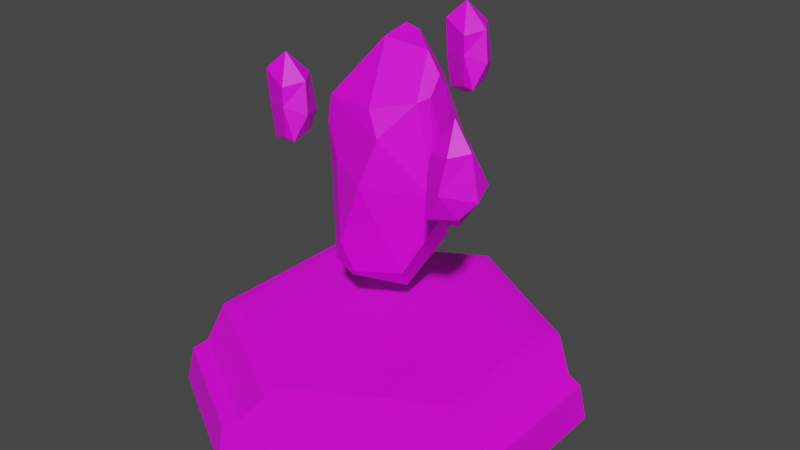 # Source: EarthTower.blend  (saved by Blender 2.81.16; exported with 4.5.12 LTS)
import bpy
from mathutils import Matrix  # noqa: F401  (used for matrix-valued properties, if any)

bpy.ops.wm.read_factory_settings(use_empty=True)
scene = bpy.context.scene
scene.name = 'Scene'

# ---- collections
col_collection = bpy.data.collections.new('Collection'); scene.collection.children.link(col_collection)

# ---- images (referenced by path relative to the original .blend; pixels are not part of the script)
import os
ASSET_DIR = os.environ.get("B2B_ASSET_DIR", "")  # directory of the original .blend (textures are referenced by path, not embedded)
HERE = os.path.dirname(os.path.abspath(__file__))  # packed textures are extracted next to this script under _unpacked/

def load_image(name, relpath, width, height, colorspace="sRGB"):
    """Load a texture the original file referenced (path relative to the .blend, or extracted next to this script)."""
    p = next((c for c in (os.path.join(HERE, relpath), os.path.join(ASSET_DIR, relpath)) if relpath and os.path.exists(c)), "")
    if p:
        img = bpy.data.images.load(p, check_existing=True)
        img.name = name
    else:  # same state as the original file: an image datablock whose file is absent (Cycles renders it pink)
        img = bpy.data.images.new(name, width, height)
        img.source = "FILE"
        img.filepath = "//" + (relpath or name)
    img.colorspace_settings.name = colorspace
    return img
img_colorpalette_png = load_image('ColorPalette.png', 'ColorPalette.png', 1024, 1024, 'sRGB')

# ---- materials (node trees are filled in below, after node groups)
mat_material_001 = bpy.data.materials.new('Material.001')
mat_material_001.use_transparent_shadow = False

# ---- material node trees
mat_material_001.use_nodes = True; mat_material_001.node_tree.nodes.clear()
_N = mat_material_001.node_tree.nodes; _L = mat_material_001.node_tree.links
n0 = _N.new('ShaderNodeOutputMaterial'); n0.name = 'Material Output'; n0.location = (300, 300)
n1 = _N.new('ShaderNodeBsdfPrincipled'); n1.name = 'Principled BSDF'; n1.location = (10, 300)
n1.distribution = 'GGX'
n1.subsurface_method = 'BURLEY'
n1.inputs[3].default_value = 1.45
n1.inputs[27].default_value = (0.0, 0.0, 0.0, 1.0)
n1.inputs[28].default_value = 1.0
n2 = _N.new('ShaderNodeTexImage'); n2.name = 'Image Texture'; n2.location = (-360, 228)
n2.image = img_colorpalette_png
_L.new(n1.outputs[0], n0.inputs[0])
_L.new(n2.outputs[0], n1.inputs[0])
n0.is_active_output = True

# ---- world
world_world = bpy.data.worlds.new('World'); scene.world = world_world
world_world.use_nodes = True; world_world.node_tree.nodes.clear()
_N = world_world.node_tree.nodes; _L = world_world.node_tree.links
n0 = _N.new('ShaderNodeOutputWorld'); n0.name = 'World Output'; n0.location = (300, 300)
n1 = _N.new('ShaderNodeBackground'); n1.name = 'Background'; n1.location = (10, 300)
n1.inputs[0].default_value = (0.05088, 0.05088, 0.05088, 1.0)
_L.new(n1.outputs[0], n0.inputs[0])
n0.is_active_output = True
world_world.color = (0.05088, 0.05088, 0.05088)
world_world.use_sun_shadow = False
world_world.sun_shadow_jitter_overblur = 0.0

# ---- meshes
me_cylinder_007 = bpy.data.meshes.new('Cylinder.007')
me_cylinder_007.from_pydata([(0.05176, 0.1116, -0.3942), (0.2167, -0.1283, -0.154), (0.2226, 0.2371, -0.08541), (0.08015, -0.3296, 0.3963), (0.2201, 0.5179, 0.2631), (-0.292, -0.1176, 0.7657), (0.06906, 0.3953, 0.8406), (0.7244, -0.3069, 0.3705), (0.7894, -0.4015, 0.4651), (0.6414, -0.4662, 0.4489), (0.6228, -0.4075, 0.4607), (0.6548, -0.2375, 0.4064), (0.7917, -0.2575, 0.4922), (0.7263, -0.4855, 0.6008), (0.6072, -0.4166, 0.6527), (0.6361, -0.2274, 0.6158), (0.7998, -0.1744, 0.5756), (0.8717, -0.3568, 0.564), (0.826, -0.3582, 0.8075), (0.7455, -0.4439, 0.7875), (0.6146, -0.4045, 0.7648), (0.6106, -0.2427, 0.8346), (0.7146, -0.2289, 0.7899), (0.6962, -0.3221, 0.942), (-0.08794, 0.834, 0.5526), (0.01958, 0.874, 0.6473), (0.04625, 0.7146, 0.631), (-0.01516, 0.7109, 0.6429), (-0.1722, 0.7834, 0.5886), (-0.1195, 0.9113, 0.6743), (0.08567, 0.7923, 0.783), (-0.01019, 0.6936, 0.8348), (-0.1867, 0.7677, 0.7979), (-0.1981, 0.9394, 0.7578), (-0.003629, 0.9646, 0.7461), (-0.01342, 0.92, 0.9897), (0.05001, 0.8211, 0.9697), (-0.02006, 0.7036, 0.947), (-0.178, 0.7393, 1.017), (-0.166, 0.8435, 0.9721), (-0.08011, 0.8029, 1.124), (-0.758, 0.0331, 0.3097), (-0.6505, 0.07307, 0.4043), (-0.6238, -0.0863, 0.3881), (-0.6852, -0.09, 0.3999), (-0.8423, -0.01749, 0.3456), (-0.7896, 0.1104, 0.4314), (-0.5844, -0.008581, 0.5401), (-0.6803, -0.1073, 0.5919), (-0.8567, -0.03317, 0.555), (-0.8682, 0.1386, 0.5148), (-0.6737, 0.1637, 0.5032), (-0.6835, 0.1191, 0.7468), (-0.6201, 0.0202, 0.7267), (-0.6901, -0.09723, 0.704), (-0.8481, -0.06161, 0.7738), (-0.836, 0.04261, 0.7292), (-0.7502, 0.002004, 0.8812), (-0.8597, -0.6492, -0.7694), (-0.8597, -0.6492, -1.016), (-0.1324, -1.069, -0.7694), (-0.1324, -1.069, -1.016), (0.9921, -0.4199, -0.7694), (0.9921, -0.4199, -1.016), (0.9921, 0.4199, -0.7694), (0.9921, 0.4199, -1.016), (-0.1324, 1.069, -0.7694), (-0.1324, 1.069, -1.016), (-0.8597, 0.6492, -1.016), (-0.8597, 0.6492, -0.7694), (2.974e-09, 0.9136, -0.5814), (-0.7912, 0.4568, -0.5814), (-7.85e-08, -0.9136, -0.5814), (-8.742e-08, -1.0, -1.0), (-0.866, 0.5, -1.0), (0.0, 1.0, -1.0), (-0.866, -0.5, -1.0), (-0.7912, -0.4568, -0.5814), (0.866, 0.5, -1.0), (0.866, -0.5, -1.0), (0.7912, -0.4568, -0.5814), (0.7912, 0.4568, -0.5814), (-0.1868, 1.133, -0.8017), (-0.8878, 0.7281, -0.8017), (-0.9212, 0.7556, -1.016), (-0.1938, 1.176, -1.016), (1.121, 0.4199, -1.016), (1.121, -0.4199, -1.016), (1.081, -0.4049, -0.8017), (1.081, 0.4046, -0.8017), (-0.1931, -1.144, -0.8017), (-0.2003, -1.187, -1.016), (-0.9277, -0.7669, -1.016), (-0.8941, -0.7393, -0.8017), (0.0, 1.0, -0.5943), (-0.866, 0.5, -0.5943), (-8.742e-08, -1.0, -0.5943), (0.866, -0.5, -0.5943), (-0.866, -0.5, -0.5943), (0.866, 0.5, -0.5943), (0.2741, -0.0853, 0.8429), (0.05124, -0.2011, 0.7903), (0.1595, -0.2666, 0.6703), (-0.07153, 0.07636, 1.089), (0.1863, 0.1132, 1.057), (0.03657, 0.2312, 1.108), (-0.05277, 0.2285, 1.132), (-0.07697, -0.3052, 0.007705), (-0.2356, -0.1743, -0.1916), (-0.1023, -0.1838, -0.2488), (-0.03704, -0.2392, -0.1818), (-0.341, -0.07387, 0.2789), (-0.1765, -0.2104, 0.452), (-0.3019, -0.1339, 0.6139), (-0.2828, -0.0202, 0.4532), (-0.3622, 0.1604, -0.06022), (-0.2851, 0.1001, -0.2405), (-0.3457, -0.004222, -0.1864), (-0.3938, 0.05512, -0.07249), (-0.08503, 0.407, -0.2229), (-0.1493, 0.487, -0.04154), (-0.0591, 0.5171, -0.06807), (-0.04318, 0.4445, -0.1401), (0.4114, 0.08226, 0.2963), (0.3786, -0.0654, 0.3206), (0.4079, -0.02527, 0.2222), (0.4076, 0.04067, 0.2319), (0.3092, -0.01633, 0.862), (0.291, 0.1376, 0.8757), (0.2882, 0.08487, 0.951), (-0.2323, 0.2132, 0.4022), (-0.03061, 0.4368, 0.3246), (-0.1765, 0.4258, 0.1986), (-0.2521, 0.3077, 0.2205), (-0.02332, 0.383, 0.8803), (-0.2288, 0.1934, 0.8882), (-0.1017, 0.2739, 1.071)], [], [(107, 110, 1, 3), (1, 0, 2), (107, 3, 112), (115, 118, 111, 114, 130, 133), (136, 135, 5, 103, 106), (2, 4, 123, 126), (0, 119, 122, 2), (0, 1, 110, 109), (118, 117, 108, 111), (123, 4, 6, 128), (121, 120, 132, 131, 4), (120, 115, 133, 132), (2, 122, 121, 4), (129, 128, 6, 105, 104), (130, 114, 113, 5, 135), (113, 112, 3, 102, 101, 5), (3, 124, 127, 100, 102), (5, 101, 103), (100, 127, 129, 104), (1, 2, 126, 125), (6, 134, 136, 106, 105), (7, 8, 9), (8, 7, 12), (7, 9, 10), (7, 10, 11), (7, 11, 12), (8, 12, 17), (9, 8, 13), (10, 9, 14), (11, 10, 15), (12, 11, 16), (8, 17, 13), (9, 13, 14), (10, 14, 15), (11, 15, 16), (12, 16, 17), (16, 15, 21, 22), (13, 17, 18, 19), (15, 14, 20, 21), (17, 16, 22, 18), (14, 13, 19, 20), (19, 18, 23), (20, 19, 23), (21, 20, 23), (22, 21, 23), (18, 22, 23), (24, 25, 26), (25, 24, 29), (24, 26, 27), (24, 27, 28), (24, 28, 29), (25, 29, 34), (26, 25, 30), (27, 26, 31), (28, 27, 32), (29, 28, 33), (25, 34, 30), (26, 30, 31), (27, 31, 32), (28, 32, 33), (29, 33, 34), (33, 32, 38, 39), (30, 34, 35, 36), (32, 31, 37, 38), (34, 33, 39, 35), (31, 30, 36, 37), (36, 35, 40), (37, 36, 40), (38, 37, 40), (39, 38, 40), (35, 39, 40), (41, 42, 43), (42, 41, 46), (41, 43, 44), (41, 44, 45), (41, 45, 46), (42, 46, 51), (43, 42, 47), (44, 43, 48), (45, 44, 49), (46, 45, 50), (42, 51, 47), (43, 47, 48), (44, 48, 49), (45, 49, 50), (46, 50, 51), (50, 49, 55, 56), (47, 51, 52, 53), (49, 48, 54, 55), (51, 50, 56, 52), (48, 47, 53, 54), (53, 52, 57), (54, 53, 57), (55, 54, 57), (56, 55, 57), (52, 56, 57), (68, 69, 83, 84), (79, 97, 96, 73), (76, 98, 95, 74), (73, 76, 74, 75, 78, 79), (75, 94, 99, 78), (64, 62, 88, 89), (70, 71, 77, 72, 80, 81), (58, 59, 92, 93), (66, 69, 95, 94), (60, 61, 73, 96), (68, 67, 75, 74), (69, 68, 74, 95), (61, 59, 76, 73), (59, 58, 98, 76), (65, 63, 79, 78), (62, 64, 99, 97), (67, 66, 94, 75), (63, 62, 97, 79), (58, 60, 96, 98), (64, 65, 78, 99), (84, 83, 82, 85), (66, 67, 85, 82), (67, 68, 84, 85), (69, 66, 82, 83), (86, 89, 88, 87), (63, 65, 86, 87), (65, 64, 89, 86), (62, 63, 87, 88), (91, 90, 93, 92), (61, 60, 90, 91), (60, 58, 93, 90), (59, 61, 91, 92), (71, 70, 94, 95), (80, 72, 96, 97), (77, 71, 95, 98), (81, 80, 97, 99), (72, 77, 98, 96), (70, 81, 99, 94), (100, 101, 102), (103, 104, 105, 106), (103, 101, 100, 104), (107, 108, 109, 110), (111, 112, 113, 114), (107, 112, 111, 108), (0, 116, 119), (115, 116, 117, 118), (119, 120, 121, 122), (115, 120, 119, 116), (0, 109, 108, 117, 116), (123, 124, 125, 126), (127, 128, 129), (127, 124, 123, 128), (1, 125, 124, 3), (130, 131, 132, 133), (134, 135, 136), (134, 131, 130, 135), (4, 131, 134, 6)])
_uv = me_cylinder_007.uv_layers.new(name='UVMap')
_uv.uv.foreach_set('vector', [0.8493, 0.6201, 0.8493, 0.6201, 0.8493, 0.6201, 0.8493, 0.6201, 0.8493, 0.6201, 0.8493, 0.6201, 0.8493, 0.6201, 0.8493, 0.6201, 0.8493, 0.6201, 0.8493, 0.6201, 0.8493, 0.6201, 0.8493, 0.6201, 0.8493, 0.6201, 0.8493, 0.6201, 0.8493, 0.6201, 0.8493, 0.6201, 0.8493, 0.6201, 0.8493, 0.6201, 0.8493, 0.6201, 0.8493, 0.6201, 0.8493, 0.6201, 0.8493, 0.6201, 0.8493, 0.6201, 0.8493, 0.6201, 0.8493, 0.6201, 0.8493, 0.6201, 0.8493, 0.6201, 0.8493, 0.6201, 0.8493, 0.6201, 0.8493, 0.6201, 0.8493, 0.6201, 0.8493, 0.6201, 0.8493, 0.6201, 0.8493, 0.6201, 0.8493, 0.6201, 0.8493, 0.6201, 0.8493, 0.6201, 0.8493, 0.6201, 0.8493, 0.6201, 0.8493, 0.6201, 0.8493, 0.6201, 0.8493, 0.6201, 0.8493, 0.6201, 0.8493, 0.6201, 0.8493, 0.6201, 0.8493, 0.6201, 0.8493, 0.6201, 0.8493, 0.6201, 0.8493, 0.6201, 0.8493, 0.6201, 0.8493, 0.6201, 0.8493, 0.6201, 0.8493, 0.6201, 0.8493, 0.6201, 0.8493, 0.6201, 0.8493, 0.6201, 0.8493, 0.6201, 0.8493, 0.6201, 0.8493, 0.6201, 0.8493, 0.6201, 0.8493, 0.6201, 0.8493, 0.6201, 0.8493, 0.6201, 0.8493, 0.6201, 0.8493, 0.6201, 0.8493, 0.6201, 0.8493, 0.6201, 0.8493, 0.6201, 0.8493, 0.6201, 0.8493, 0.6201, 0.8493, 0.6201, 0.8493, 0.6201, 0.8493, 0.6201, 0.8493, 0.6201, 0.8493, 0.6201, 0.8493, 0.6201, 0.8493, 0.6201, 0.8493, 0.6201, 0.8493, 0.6201, 0.8493, 0.6201, 0.8493, 0.6201, 0.8493, 0.6201, 0.8493, 0.6201, 0.8493, 0.6201, 0.8493, 0.6201, 0.8493, 0.6201, 0.8493, 0.6201, 0.8493, 0.6201, 0.8493, 0.6201, 0.8493, 0.6201, 0.8493, 0.6201, 0.8493, 0.6201, 0.8493, 0.6201, 0.8493, 0.6201, 0.8493, 0.6201, 0.8493, 0.6201, 0.8493, 0.6201, 0.8493, 0.6201, 0.8493, 0.6201, 0.8493, 0.6201, 0.8493, 0.6201, 0.8493, 0.6201, 0.8493, 0.6201, 0.8493, 0.6201, 0.8493, 0.6201, 0.8493, 0.6201, 0.8493, 0.6201, 0.8493, 0.6201, 0.8493, 0.6201, 0.8493, 0.6201, 0.8493, 0.6201, 0.8493, 0.6201, 0.8493, 0.6201, 0.8493, 0.6201, 0.8493, 0.6201, 0.8493, 0.6201, 0.8493, 0.6201, 0.8493, 0.6201, 0.8493, 0.6201, 0.8493, 0.6201, 0.8493, 0.6201, 0.8493, 0.6201, 0.8493, 0.6201, 0.8493, 0.6201, 0.8493, 0.6201, 0.8493, 0.6201, 0.8493, 0.6201, 0.8493, 0.6201, 0.8493, 0.6201, 0.8493, 0.6201, 0.8493, 0.6201, 0.8493, 0.6201, 0.8493, 0.6201, 0.8493, 0.6201, 0.8493, 0.6201, 0.8493, 0.6201, 0.8493, 0.6201, 0.8493, 0.6201, 0.8493, 0.6201, 0.8493, 0.6201, 0.8493, 0.6201, 0.8493, 0.6201, 0.8493, 0.6201, 0.8493, 0.6201, 0.8493, 0.6201, 0.8493, 0.6201, 0.8493, 0.6201, 0.8493, 0.6201, 0.8493, 0.6201, 0.8493, 0.6201, 0.8493, 0.6201, 0.8493, 0.6201, 0.8493, 0.6201, 0.8493, 0.6201, 0.8493, 0.6201, 0.8493, 0.6201, 0.8493, 0.6201, 0.8493, 0.6201, 0.8493, 0.6201, 0.8493, 0.6201, 0.8493, 0.6201, 0.8493, 0.6201, 0.8493, 0.6201, 0.8493, 0.6201, 0.8493, 0.6201, 0.8493, 0.6201, 0.8493, 0.6201, 0.8493, 0.6201, 0.8493, 0.6201, 0.8493, 0.6201, 0.8493, 0.6201, 0.8493, 0.6201, 0.8493, 0.6201, 0.8493, 0.6201, 0.8493, 0.6201, 0.8493, 0.6201, 0.8493, 0.6201, 0.8493, 0.6201, 0.8493, 0.6201, 0.8493, 0.6201, 0.8493, 0.6201, 0.8493, 0.6201, 0.8493, 0.6201, 0.8493, 0.6201, 0.8493, 0.6201, 0.8493, 0.6201, 0.8493, 0.6201, 0.8493, 0.6201, 0.8493, 0.6201, 0.8493, 0.6201, 0.8493, 0.6201, 0.8493, 0.6201, 0.8493, 0.6201, 0.8493, 0.6201, 0.8493, 0.6201, 0.8493, 0.6201, 0.8493, 0.6201, 0.8493, 0.6201, 0.8493, 0.6201, 0.8493, 0.6201, 0.8493, 0.6201, 0.8493, 0.6201, 0.8493, 0.6201, 0.8493, 0.6201, 0.8493, 0.6201, 0.8493, 0.6201, 0.8493, 0.6201, 0.8493, 0.6201, 0.8493, 0.6201, 0.8493, 0.6201, 0.8493, 0.6201, 0.8493, 0.6201, 0.8493, 0.6201, 0.8493, 0.6201, 0.8493, 0.6201, 0.8493, 0.6201, 0.8493, 0.6201, 0.8493, 0.6201, 0.8493, 0.6201, 0.8493, 0.6201, 0.8493, 0.6201, 0.8493, 0.6201, 0.8493, 0.6201, 0.8493, 0.6201, 0.8493, 0.6201, 0.8493, 0.6201, 0.8493, 0.6201, 0.8493, 0.6201, 0.8493, 0.6201, 0.8493, 0.6201, 0.8493, 0.6201, 0.8493, 0.6201, 0.8493, 0.6201, 0.8493, 0.6201, 0.8493, 0.6201, 0.8493, 0.6201, 0.8493, 0.6201, 0.8493, 0.6201, 0.8493, 0.6201, 0.8493, 0.6201, 0.8493, 0.6201, 0.8493, 0.6201, 0.8493, 0.6201, 0.8493, 0.6201, 0.8493, 0.6201, 0.8493, 0.6201, 0.8493, 0.6201, 0.8493, 0.6201, 0.8493, 0.6201, 0.8493, 0.6201, 0.8493, 0.6201, 0.8493, 0.6201, 0.8493, 0.6201, 0.8493, 0.6201, 0.8493, 0.6201, 0.8493, 0.6201, 0.8493, 0.6201, 0.8493, 0.6201, 0.8493, 0.6201, 0.8493, 0.6201, 0.8493, 0.6201, 0.8493, 0.6201, 0.8493, 0.6201, 0.8493, 0.6201, 0.8493, 0.6201, 0.8493, 0.6201, 0.8493, 0.6201, 0.8493, 0.6201, 0.8493, 0.6201, 0.8493, 0.6201, 0.8493, 0.6201, 0.8493, 0.6201, 0.8493, 0.6201, 0.8493, 0.6201, 0.8493, 0.6201, 0.8493, 0.6201, 0.8493, 0.6201, 0.8493, 0.6201, 0.8493, 0.6201, 0.8493, 0.6201, 0.8493, 0.6201, 0.8493, 0.6201, 0.8493, 0.6201, 0.8493, 0.6201, 0.8493, 0.6201, 0.8493, 0.6201, 0.8493, 0.6201, 0.8493, 0.6201, 0.8493, 0.6201, 0.8493, 0.6201, 0.8493, 0.6201, 0.8493, 0.6201, 0.8493, 0.6201, 0.8493, 0.6201, 0.8493, 0.6201, 0.8493, 0.6201, 0.8493, 0.6201, 0.8493, 0.6201, 0.8493, 0.6201, 0.8493, 0.6201, 0.8493, 0.6201, 0.8493, 0.6201, 0.8493, 0.6201, 0.8493, 0.6201, 0.8493, 0.6201, 0.8493, 0.6201, 0.8493, 0.6201, 0.8493, 0.6201, 0.8493, 0.6201, 0.8493, 0.6201, 0.8493, 0.6201, 0.8493, 0.6201, 0.8493, 0.6201, 0.8493, 0.6201, 0.8493, 0.6201, 0.8493, 0.6201, 0.8493, 0.6201, 0.8493, 0.6201, 0.8493, 0.6201, 0.8493, 0.6201, 0.8493, 0.6201, 0.8493, 0.6201, 0.8493, 0.6201, 0.8493, 0.6201, 0.8493, 0.6201, 0.8493, 0.6201, 0.8493, 0.6201, 0.8493, 0.6201, 0.8493, 0.6201, 0.8493, 0.6201, 0.8493, 0.6201, 0.04936, 0.8753, 0.04936, 0.8753, 0.04936, 0.8753, 0.04936, 0.8753, 0.04936, 0.8753, 0.04936, 0.8753, 0.04936, 0.8753, 0.04936, 0.8753, 0.04936, 0.8753, 0.04936, 0.8753, 0.04936, 0.8753, 0.04936, 0.8753, 0.04936, 0.8753, 0.04936, 0.8753, 0.04936, 0.8753, 0.04936, 0.8753, 0.04936, 0.8753, 0.04936, 0.8753, 0.04936, 0.8753, 0.04936, 0.8753, 0.04936, 0.8753, 0.04936, 0.8753, 0.04858, 0.6166, 0.04858, 0.6166, 0.04858, 0.6166, 0.04858, 0.6166, 0.04936, 0.8753, 0.04936, 0.8753, 0.04936, 0.8753, 0.04936, 0.8753, 0.04936, 0.8753, 0.04936, 0.8753, 0.04936, 0.8753, 0.04936, 0.8753, 0.04936, 0.8753, 0.04936, 0.8753, 0.04936, 0.8753, 0.04936, 0.8753, 0.04936, 0.8753, 0.04936, 0.8753, 0.04936, 0.8753, 0.04936, 0.8753, 0.04936, 0.8753, 0.04936, 0.8753, 0.04936, 0.8753, 0.04936, 0.8753, 0.04936, 0.8753, 0.04936, 0.8753, 0.04936, 0.8753, 0.04936, 0.8753, 0.04936, 0.8753, 0.04936, 0.8753, 0.04936, 0.8753, 0.04936, 0.8753, 0.04936, 0.8753, 0.04936, 0.8753, 0.04936, 0.8753, 0.04936, 0.8753, 0.04936, 0.8753, 0.04936, 0.8753, 0.04936, 0.8753, 0.04936, 0.8753, 0.04936, 0.8753, 0.04936, 0.8753, 0.04936, 0.8753, 0.04936, 0.8753, 0.04936, 0.8753, 0.04936, 0.8753, 0.04936, 0.8753, 0.04936, 0.8753, 0.04936, 0.8753, 0.04936, 0.8753, 0.04936, 0.8753, 0.04936, 0.8753, 0.04936, 0.8753, 0.04936, 0.8753, 0.04936, 0.8753, 0.04936, 0.8753, 0.04936, 0.8753, 0.04936, 0.8753, 0.04936, 0.8753, 0.04936, 0.8753, 0.04936, 0.8753, 0.04936, 0.8753, 0.04936, 0.8753, 0.04936, 0.8753, 0.04936, 0.8753, 0.04936, 0.8753, 0.04936, 0.8753, 0.04936, 0.8753, 0.04936, 0.8753, 0.04936, 0.8753, 0.04936, 0.8753, 0.04936, 0.8753, 0.04936, 0.8753, 0.04936, 0.8753, 0.04858, 0.6166, 0.04858, 0.6166, 0.04858, 0.6166, 0.04858, 0.6166, 0.04936, 0.8753, 0.04936, 0.8753, 0.04936, 0.8753, 0.04936, 0.8753, 0.04936, 0.8753, 0.04936, 0.8753, 0.04936, 0.8753, 0.04936, 0.8753, 0.04936, 0.8753, 0.04936, 0.8753, 0.04936, 0.8753, 0.04936, 0.8753, 0.04936, 0.8753, 0.04936, 0.8753, 0.04936, 0.8753, 0.04936, 0.8753, 0.04936, 0.8753, 0.04936, 0.8753, 0.04936, 0.8753, 0.04936, 0.8753, 0.04936, 0.8753, 0.04936, 0.8753, 0.04936, 0.8753, 0.04936, 0.8753, 0.04858, 0.6166, 0.04858, 0.6166, 0.04858, 0.6166, 0.04858, 0.6166, 0.04936, 0.8753, 0.04936, 0.8753, 0.04936, 0.8753, 0.04936, 0.8753, 0.0585, 0.6207, 0.0585, 0.6207, 0.0585, 0.6207, 0.0585, 0.6207, 0.0585, 0.6207, 0.0585, 0.6207, 0.0585, 0.6207, 0.0585, 0.6207, 0.0585, 0.6207, 0.0585, 0.6207, 0.0585, 0.6207, 0.0585, 0.6207, 0.0585, 0.6207, 0.0585, 0.6207, 0.0585, 0.6207, 0.0585, 0.6207, 0.0585, 0.6207, 0.0585, 0.6207, 0.0585, 0.6207, 0.0585, 0.6207, 0.0585, 0.6207, 0.0585, 0.6207, 0.0585, 0.6207, 0.0585, 0.6207, 0.8493, 0.6201, 0.8493, 0.6201, 0.8493, 0.6201, 0.8493, 0.6201, 0.8493, 0.6201, 0.8493, 0.6201, 0.8493, 0.6201, 0.8493, 0.6201, 0.8493, 0.6201, 0.8493, 0.6201, 0.8493, 0.6201, 0.8493, 0.6201, 0.8493, 0.6201, 0.8493, 0.6201, 0.8493, 0.6201, 0.8493, 0.6201, 0.8493, 0.6201, 0.8493, 0.6201, 0.8493, 0.6201, 0.8493, 0.6201, 0.8493, 0.6201, 0.8493, 0.6201, 0.8493, 0.6201, 0.8493, 0.6201, 0.8493, 0.6201, 0.8493, 0.6201, 0.8493, 0.6201, 0.8493, 0.6201, 0.8493, 0.6201, 0.8493, 0.6201, 0.8493, 0.6201, 0.8493, 0.6201, 0.8493, 0.6201, 0.8493, 0.6201, 0.8493, 0.6201, 0.8493, 0.6201, 0.8493, 0.6201, 0.8493, 0.6201, 0.8493, 0.6201, 0.8493, 0.6201, 0.8493, 0.6201, 0.8493, 0.6201, 0.8493, 0.6201, 0.8493, 0.6201, 0.8493, 0.6201, 0.8493, 0.6201, 0.8493, 0.6201, 0.8493, 0.6201, 0.8493, 0.6201, 0.8493, 0.6201, 0.8493, 0.6201, 0.8493, 0.6201, 0.8493, 0.6201, 0.8493, 0.6201, 0.8493, 0.6201, 0.8493, 0.6201, 0.8493, 0.6201, 0.8493, 0.6201, 0.8493, 0.6201, 0.8493, 0.6201, 0.8493, 0.6201, 0.8493, 0.6201, 0.8493, 0.6201, 0.8493, 0.6201, 0.8493, 0.6201, 0.8493, 0.6201, 0.8493, 0.6201, 0.8493, 0.6201, 0.8493, 0.6201, 0.8493, 0.6201, 0.8493, 0.6201, 0.8493, 0.6201, 0.8493, 0.6201])
me_cylinder_007.materials.append(mat_material_001)
me_cylinder_007.use_remesh_fix_poles = True
me_cylinder_007.use_remesh_preserve_attributes = False
me_cylinder_007.use_mirror_vertex_groups = False
me_cylinder_007.update()

# ---- objects
ob_cylinder = bpy.data.objects.new('Cylinder', me_cylinder_007)

# ---- transforms, parenting, visibility, modifiers, constraints
ob_cylinder.location = (0.0, 0.0, 1.0)
ob_cylinder.lineart.crease_threshold = 0.0

# ---- collection membership
col_collection.objects.link(ob_cylinder)

# ---- scene / render settings (as saved in the file)
scene.frame_start = 1; scene.frame_end = 250; scene.frame_set(44)
scene.render.engine = 'BLENDER_EEVEE_NEXT'
scene.cycles.use_denoising = False
scene.cycles.samples = 128
scene.cycles.sampling_pattern = 'TABULATED_SOBOL'
scene.cycles.use_adaptive_sampling = False
scene.cycles.use_light_tree = False
scene.view_settings.view_transform = 'Filmic'
bpy.context.view_layer.update()

# ---- added for rendering (the .blend has no active camera and no usable light): camera, sun
cam_auto = bpy.data.cameras.new('AutoCamera')
cam_auto.lens = 50.0
cam_auto.sensor_width = 36.0
cam_auto.clip_end = 1000.0
ob_auto_camera = bpy.data.objects.new('AutoCamera', cam_auto)
scene.collection.objects.link(ob_auto_camera)
ob_auto_camera.location = (3.60693, -4.21772, 3.86642)
ob_auto_camera.rotation_euler = (1.09748, -7.21219e-08, 0.694738)
scene.camera = ob_auto_camera
light_auto_sun = bpy.data.lights.new('AutoSun', 'SUN')
light_auto_sun.energy = 3.0
light_auto_sun.angle = 0.0523599
ob_auto_sun = bpy.data.objects.new('AutoSun', light_auto_sun)
scene.collection.objects.link(ob_auto_sun)
ob_auto_sun.rotation_euler = (0.872665, 0.174533, 0.523599)
bpy.context.view_layer.update()
